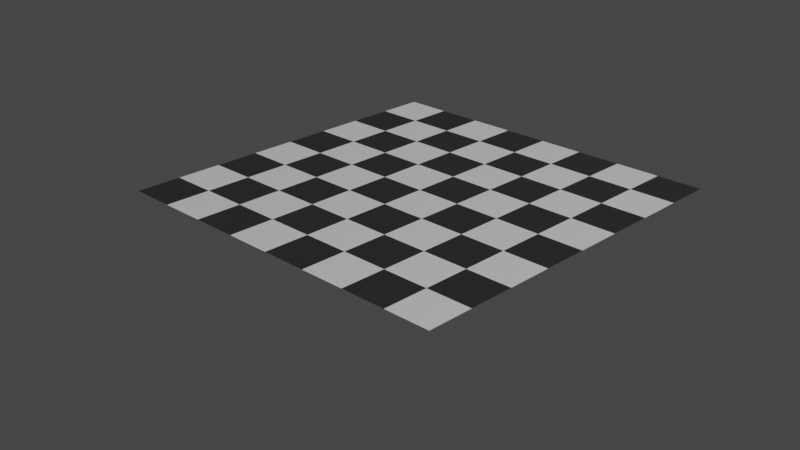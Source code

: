 # Source: ChessBoard.blend  (saved by Blender 2.80.75; exported with 4.5.12 LTS)
import bpy
from mathutils import Matrix  # noqa: F401  (used for matrix-valued properties, if any)

bpy.ops.wm.read_factory_settings(use_empty=True)
scene = bpy.context.scene
scene.name = 'Scene'

# ---- collections
col_collection = bpy.data.collections.new('Collection'); scene.collection.children.link(col_collection)

# ---- materials (node trees are filled in below, after node groups)
mat_white_square = bpy.data.materials.new('White Square')
mat_white_square.use_transparent_shadow = False
mat_black_square = bpy.data.materials.new('Black Square')
mat_black_square.alpha_threshold = 0.0
mat_black_square.use_transparent_shadow = False
mat_black_square.line_color = (0.0, 0.0, 0.0, 1.0)

# ---- material node trees
mat_white_square.use_nodes = True; mat_white_square.node_tree.nodes.clear()
_N = mat_white_square.node_tree.nodes; _L = mat_white_square.node_tree.links
n0 = _N.new('ShaderNodeOutputMaterial'); n0.name = 'Material Output'; n0.location = (300, 300)
n1 = _N.new('ShaderNodeBsdfPrincipled'); n1.name = 'Principled BSDF'; n1.location = (10, 300)
n1.distribution = 'GGX'
n1.subsurface_method = 'BURLEY'
n1.inputs[0].default_value = (0.9, 0.9, 0.9, 1.0)
n1.inputs[3].default_value = 1.45
n1.inputs[27].default_value = (0.0, 0.0, 0.0, 1.0)
n1.inputs[28].default_value = 1.0
_L.new(n1.outputs[0], n0.inputs[0])
n0.is_active_output = True
mat_black_square.use_nodes = True; mat_black_square.node_tree.nodes.clear()
_N = mat_black_square.node_tree.nodes; _L = mat_black_square.node_tree.links
n0 = _N.new('ShaderNodeOutputMaterial'); n0.name = 'Material Output'; n0.location = (300, 300)
n1 = _N.new('ShaderNodeBsdfPrincipled'); n1.name = 'Principled BSDF'; n1.location = (10, 300)
n1.distribution = 'GGX'
n1.subsurface_method = 'BURLEY'
n1.inputs[0].default_value = (0.03, 0.03, 0.03, 1.0)
n1.inputs[2].default_value = 0.4
n1.inputs[3].default_value = 1.45
n1.inputs[27].default_value = (0.0, 0.0, 0.0, 1.0)
n1.inputs[28].default_value = 1.0
_L.new(n1.outputs[0], n0.inputs[0])
n0.is_active_output = True

# ---- world
world_world = bpy.data.worlds.new('World'); scene.world = world_world
world_world.use_nodes = True; world_world.node_tree.nodes.clear()
_N = world_world.node_tree.nodes; _L = world_world.node_tree.links
n0 = _N.new('ShaderNodeOutputWorld'); n0.name = 'World Output'; n0.location = (300, 300)
n1 = _N.new('ShaderNodeBackground'); n1.name = 'Background'; n1.location = (10, 300)
n1.inputs[0].default_value = (0.05088, 0.05088, 0.05088, 1.0)
_L.new(n1.outputs[0], n0.inputs[0])
n0.is_active_output = True
world_world.color = (0.05088, 0.05088, 0.05088)
world_world.use_sun_shadow = False
world_world.sun_shadow_jitter_overblur = 0.0

# ---- cameras
cam_camera = bpy.data.cameras.new('Camera')
cam_camera.clip_end = 100.0
cam_camera.ortho_scale = 7.314

# ---- lights
light_light = bpy.data.lights.new('Light', 'POINT')
light_light.transmission_factor = 0.0
light_light.energy = 1000.0
light_light.shadow_soft_size = 0.1
light_light.shadow_maximum_resolution = 0.006
light_light.use_absolute_resolution = True

# ---- meshes
me_chessboard = bpy.data.meshes.new('Chessboard')
me_chessboard.from_pydata([(-0.05715, -0.05715, 0.0), (0.0, -0.05715, 0.0), (0.05715, -0.05715, 0.0), (-0.05715, 0.0, 0.0), (0.0, 0.0, 0.0), (0.05715, 0.0, 0.0), (-0.05715, 0.05715, 0.0), (0.0, 0.05715, 0.0), (0.05715, 0.05715, 0.0), (0.05715, -0.05715, 0.0), (0.1143, -0.05715, 0.0), (0.1714, -0.05715, 0.0), (0.05715, 0.0, 0.0), (0.1143, 0.0, 0.0), (0.1714, 0.0, 0.0), (0.05715, 0.05715, 0.0), (0.1143, 0.05715, 0.0), (0.1714, 0.05715, 0.0), (0.1714, -0.05715, 0.0), (0.2286, -0.05715, 0.0), (0.2858, -0.05715, 0.0), (0.1714, 0.0, 0.0), (0.2286, 0.0, 0.0), (0.2858, 0.0, 0.0), (0.1714, 0.05715, 0.0), (0.2286, 0.05715, 0.0), (0.2858, 0.05715, 0.0), (0.2857, -0.05715, 0.0), (0.3429, -0.05715, 0.0), (0.4, -0.05715, 0.0), (0.2857, 0.0, 0.0), (0.3429, 0.0, 0.0), (0.4, 0.0, 0.0), (0.2857, 0.05715, 0.0), (0.3429, 0.05715, 0.0), (0.4, 0.05715, 0.0), (-0.05715, 0.05715, 0.0), (0.0, 0.05715, 0.0), (0.05715, 0.05715, 0.0), (-0.05715, 0.1143, 0.0), (0.0, 0.1143, 0.0), (0.05715, 0.1143, 0.0), (-0.05715, 0.1714, 0.0), (0.0, 0.1714, 0.0), (0.05715, 0.1714, 0.0), (0.05715, 0.05715, 0.0), (0.1143, 0.05715, 0.0), (0.1714, 0.05715, 0.0), (0.05715, 0.1143, 0.0), (0.1143, 0.1143, 0.0), (0.1714, 0.1143, 0.0), (0.05715, 0.1714, 0.0), (0.1143, 0.1714, 0.0), (0.1714, 0.1714, 0.0), (0.1714, 0.05715, 0.0), (0.2286, 0.05715, 0.0), (0.2858, 0.05715, 0.0), (0.1714, 0.1143, 0.0), (0.2286, 0.1143, 0.0), (0.2858, 0.1143, 0.0), (0.1714, 0.1714, 0.0), (0.2286, 0.1714, 0.0), (0.2858, 0.1714, 0.0), (0.2857, 0.05715, 0.0), (0.3429, 0.05715, 0.0), (0.4, 0.05715, 0.0), (0.2857, 0.1143, 0.0), (0.3429, 0.1143, 0.0), (0.4, 0.1143, 0.0), (0.2857, 0.1714, 0.0), (0.3429, 0.1714, 0.0), (0.4, 0.1714, 0.0), (-0.05715, 0.1714, 0.0), (0.0, 0.1714, 0.0), (0.05715, 0.1714, 0.0), (-0.05715, 0.2286, 0.0), (0.0, 0.2286, 0.0), (0.05715, 0.2286, 0.0), (-0.05715, 0.2858, 0.0), (0.0, 0.2858, 0.0), (0.05715, 0.2858, 0.0), (0.05715, 0.1714, 0.0), (0.1143, 0.1714, 0.0), (0.1714, 0.1714, 0.0), (0.05715, 0.2286, 0.0), (0.1143, 0.2286, 0.0), (0.1714, 0.2286, 0.0), (0.05715, 0.2858, 0.0), (0.1143, 0.2858, 0.0), (0.1714, 0.2858, 0.0), (0.1714, 0.1714, 0.0), (0.2286, 0.1714, 0.0), (0.2858, 0.1714, 0.0), (0.1714, 0.2286, 0.0), (0.2286, 0.2286, 0.0), (0.2858, 0.2286, 0.0), (0.1714, 0.2858, 0.0), (0.2286, 0.2858, 0.0), (0.2858, 0.2858, 0.0), (0.2857, 0.1714, 0.0), (0.3429, 0.1714, 0.0), (0.4, 0.1714, 0.0), (0.2857, 0.2286, 0.0), (0.3429, 0.2286, 0.0), (0.4, 0.2286, 0.0), (0.2857, 0.2858, 0.0), (0.3429, 0.2858, 0.0), (0.4, 0.2858, 0.0), (-0.05715, 0.2857, 0.0), (0.0, 0.2857, 0.0), (0.05715, 0.2857, 0.0), (-0.05715, 0.3429, 0.0), (0.0, 0.3429, 0.0), (0.05715, 0.3429, 0.0), (-0.05715, 0.4, 0.0), (0.0, 0.4, 0.0), (0.05715, 0.4, 0.0), (0.05715, 0.2857, 0.0), (0.1143, 0.2857, 0.0), (0.1714, 0.2857, 0.0), (0.05715, 0.3429, 0.0), (0.1143, 0.3429, 0.0), (0.1714, 0.3429, 0.0), (0.05715, 0.4, 0.0), (0.1143, 0.4, 0.0), (0.1714, 0.4, 0.0), (0.1714, 0.2857, 0.0), (0.2286, 0.2857, 0.0), (0.2858, 0.2857, 0.0), (0.1714, 0.3429, 0.0), (0.2286, 0.3429, 0.0), (0.2858, 0.3429, 0.0), (0.1714, 0.4, 0.0), (0.2286, 0.4, 0.0), (0.2858, 0.4, 0.0), (0.2857, 0.2857, 0.0), (0.3429, 0.2857, 0.0), (0.4, 0.2857, 0.0), (0.2857, 0.3429, 0.0), (0.3429, 0.3429, 0.0), (0.4, 0.3429, 0.0), (0.2857, 0.4, 0.0), (0.3429, 0.4, 0.0), (0.4, 0.4, 0.0)], [], [(0, 1, 4, 3), (1, 2, 5, 4), (3, 4, 7, 6), (4, 5, 8, 7), (9, 10, 13, 12), (10, 11, 14, 13), (12, 13, 16, 15), (13, 14, 17, 16), (18, 19, 22, 21), (19, 20, 23, 22), (21, 22, 25, 24), (22, 23, 26, 25), (27, 28, 31, 30), (28, 29, 32, 31), (30, 31, 34, 33), (31, 32, 35, 34), (36, 37, 40, 39), (37, 38, 41, 40), (39, 40, 43, 42), (40, 41, 44, 43), (45, 46, 49, 48), (46, 47, 50, 49), (48, 49, 52, 51), (49, 50, 53, 52), (54, 55, 58, 57), (55, 56, 59, 58), (57, 58, 61, 60), (58, 59, 62, 61), (63, 64, 67, 66), (64, 65, 68, 67), (66, 67, 70, 69), (67, 68, 71, 70), (72, 73, 76, 75), (73, 74, 77, 76), (75, 76, 79, 78), (76, 77, 80, 79), (81, 82, 85, 84), (82, 83, 86, 85), (84, 85, 88, 87), (85, 86, 89, 88), (90, 91, 94, 93), (91, 92, 95, 94), (93, 94, 97, 96), (94, 95, 98, 97), (99, 100, 103, 102), (100, 101, 104, 103), (102, 103, 106, 105), (103, 104, 107, 106), (108, 109, 112, 111), (109, 110, 113, 112), (111, 112, 115, 114), (112, 113, 116, 115), (117, 118, 121, 120), (118, 119, 122, 121), (120, 121, 124, 123), (121, 122, 125, 124), (126, 127, 130, 129), (127, 128, 131, 130), (129, 130, 133, 132), (130, 131, 134, 133), (135, 136, 139, 138), (136, 137, 140, 139), (138, 139, 142, 141), (139, 140, 143, 142)])
me_chessboard.polygons.foreach_set('material_index', [1, 0, 0, 1, 1, 0, 0, 1, 1, 0, 0, 1, 1, 0, 0, 1, 1, 0, 0, 1, 1, 0, 0, 1, 1, 0, 0, 1, 1, 0, 0, 1, 1, 0, 0, 1, 1, 0, 0, 1, 1, 0, 0, 1, 1, 0, 0, 1, 1, 0, 0, 1, 1, 0, 0, 1, 1, 0, 0, 1, 1, 0, 0, 1])
_uv = me_chessboard.uv_layers.new(name='UVMap')
_uv.uv.foreach_set('vector', [0.0, 0.0, 0.5, 0.0, 0.5, 0.5, 0.0, 0.5, 0.5, 0.0, 1.0, 0.0, 1.0, 0.5, 0.5, 0.5, 0.0, 0.5, 0.5, 0.5, 0.5, 1.0, 0.0, 1.0, 0.5, 0.5, 1.0, 0.5, 1.0, 1.0, 0.5, 1.0, 0.0, 0.0, 0.5, 0.0, 0.5, 0.5, 0.0, 0.5, 0.5, 0.0, 1.0, 0.0, 1.0, 0.5, 0.5, 0.5, 0.0, 0.5, 0.5, 0.5, 0.5, 1.0, 0.0, 1.0, 0.5, 0.5, 1.0, 0.5, 1.0, 1.0, 0.5, 1.0, 0.0, 0.0, 0.5, 0.0, 0.5, 0.5, 0.0, 0.5, 0.5, 0.0, 1.0, 0.0, 1.0, 0.5, 0.5, 0.5, 0.0, 0.5, 0.5, 0.5, 0.5, 1.0, 0.0, 1.0, 0.5, 0.5, 1.0, 0.5, 1.0, 1.0, 0.5, 1.0, 0.0, 0.0, 0.5, 0.0, 0.5, 0.5, 0.0, 0.5, 0.5, 0.0, 1.0, 0.0, 1.0, 0.5, 0.5, 0.5, 0.0, 0.5, 0.5, 0.5, 0.5, 1.0, 0.0, 1.0, 0.5, 0.5, 1.0, 0.5, 1.0, 1.0, 0.5, 1.0, 0.0, 0.0, 0.5, 0.0, 0.5, 0.5, 0.0, 0.5, 0.5, 0.0, 1.0, 0.0, 1.0, 0.5, 0.5, 0.5, 0.0, 0.5, 0.5, 0.5, 0.5, 1.0, 0.0, 1.0, 0.5, 0.5, 1.0, 0.5, 1.0, 1.0, 0.5, 1.0, 0.0, 0.0, 0.5, 0.0, 0.5, 0.5, 0.0, 0.5, 0.5, 0.0, 1.0, 0.0, 1.0, 0.5, 0.5, 0.5, 0.0, 0.5, 0.5, 0.5, 0.5, 1.0, 0.0, 1.0, 0.5, 0.5, 1.0, 0.5, 1.0, 1.0, 0.5, 1.0, 0.0, 0.0, 0.5, 0.0, 0.5, 0.5, 0.0, 0.5, 0.5, 0.0, 1.0, 0.0, 1.0, 0.5, 0.5, 0.5, 0.0, 0.5, 0.5, 0.5, 0.5, 1.0, 0.0, 1.0, 0.5, 0.5, 1.0, 0.5, 1.0, 1.0, 0.5, 1.0, 0.0, 0.0, 0.5, 0.0, 0.5, 0.5, 0.0, 0.5, 0.5, 0.0, 1.0, 0.0, 1.0, 0.5, 0.5, 0.5, 0.0, 0.5, 0.5, 0.5, 0.5, 1.0, 0.0, 1.0, 0.5, 0.5, 1.0, 0.5, 1.0, 1.0, 0.5, 1.0, 0.0, 0.0, 0.5, 0.0, 0.5, 0.5, 0.0, 0.5, 0.5, 0.0, 1.0, 0.0, 1.0, 0.5, 0.5, 0.5, 0.0, 0.5, 0.5, 0.5, 0.5, 1.0, 0.0, 1.0, 0.5, 0.5, 1.0, 0.5, 1.0, 1.0, 0.5, 1.0, 0.0, 0.0, 0.5, 0.0, 0.5, 0.5, 0.0, 0.5, 0.5, 0.0, 1.0, 0.0, 1.0, 0.5, 0.5, 0.5, 0.0, 0.5, 0.5, 0.5, 0.5, 1.0, 0.0, 1.0, 0.5, 0.5, 1.0, 0.5, 1.0, 1.0, 0.5, 1.0, 0.0, 0.0, 0.5, 0.0, 0.5, 0.5, 0.0, 0.5, 0.5, 0.0, 1.0, 0.0, 1.0, 0.5, 0.5, 0.5, 0.0, 0.5, 0.5, 0.5, 0.5, 1.0, 0.0, 1.0, 0.5, 0.5, 1.0, 0.5, 1.0, 1.0, 0.5, 1.0, 0.0, 0.0, 0.5, 0.0, 0.5, 0.5, 0.0, 0.5, 0.5, 0.0, 1.0, 0.0, 1.0, 0.5, 0.5, 0.5, 0.0, 0.5, 0.5, 0.5, 0.5, 1.0, 0.0, 1.0, 0.5, 0.5, 1.0, 0.5, 1.0, 1.0, 0.5, 1.0, 0.0, 0.0, 0.5, 0.0, 0.5, 0.5, 0.0, 0.5, 0.5, 0.0, 1.0, 0.0, 1.0, 0.5, 0.5, 0.5, 0.0, 0.5, 0.5, 0.5, 0.5, 1.0, 0.0, 1.0, 0.5, 0.5, 1.0, 0.5, 1.0, 1.0, 0.5, 1.0, 0.0, 0.0, 0.5, 0.0, 0.5, 0.5, 0.0, 0.5, 0.5, 0.0, 1.0, 0.0, 1.0, 0.5, 0.5, 0.5, 0.0, 0.5, 0.5, 0.5, 0.5, 1.0, 0.0, 1.0, 0.5, 0.5, 1.0, 0.5, 1.0, 1.0, 0.5, 1.0, 0.0, 0.0, 0.5, 0.0, 0.5, 0.5, 0.0, 0.5, 0.5, 0.0, 1.0, 0.0, 1.0, 0.5, 0.5, 0.5, 0.0, 0.5, 0.5, 0.5, 0.5, 1.0, 0.0, 1.0, 0.5, 0.5, 1.0, 0.5, 1.0, 1.0, 0.5, 1.0, 0.0, 0.0, 0.5, 0.0, 0.5, 0.5, 0.0, 0.5, 0.5, 0.0, 1.0, 0.0, 1.0, 0.5, 0.5, 0.5, 0.0, 0.5, 0.5, 0.5, 0.5, 1.0, 0.0, 1.0, 0.5, 0.5, 1.0, 0.5, 1.0, 1.0, 0.5, 1.0])
me_chessboard.materials.append(mat_white_square)
me_chessboard.materials.append(mat_black_square)
me_chessboard.use_remesh_preserve_volume = False
me_chessboard.use_remesh_preserve_attributes = False
me_chessboard.use_mirror_vertex_groups = False
me_chessboard.update()

# ---- objects
ob_light = bpy.data.objects.new('Light', light_light)
ob_camera = bpy.data.objects.new('Camera', cam_camera)
ob_chessboard = bpy.data.objects.new('Chessboard', me_chessboard)

# ---- transforms, parenting, visibility, modifiers, constraints
ob_light.location = (4.076, 1.005, 5.904)
ob_light.rotation_euler = (0.6503, 0.05522, 1.866)
ob_light.lock_rotations_4d = False
ob_light.empty_display_type = 'ARROWS'
ob_light.color = (0.0, 0.0, 0.0, 0.0)
ob_light.lineart.crease_threshold = 0.0
ob_camera.location = (0.9815, -0.6865, 0.4922)
ob_camera.rotation_euler = (1.144, -1.21e-06, 0.7761)
ob_camera.lock_rotations_4d = False
ob_camera.empty_display_type = 'ARROWS'
ob_camera.color = (0.0, 0.0, 0.0, 0.0)
ob_camera.display_type = 'WIRE'
ob_camera.lineart.crease_threshold = 0.0
ob_chessboard.location = (0.0, 0.0, 0.0)
ob_chessboard.lineart.crease_threshold = 0.0

# ---- collection membership
col_collection.objects.link(ob_light)
col_collection.objects.link(ob_camera)
col_collection.objects.link(ob_chessboard)

# ---- scene / render settings (as saved in the file)
scene.camera = ob_camera
scene.frame_start = 1; scene.frame_end = 250; scene.frame_set(1)
scene.render.engine = 'BLENDER_EEVEE_NEXT'
scene.cycles.use_denoising = False
scene.cycles.samples = 128
scene.cycles.sampling_pattern = 'TABULATED_SOBOL'
scene.cycles.use_adaptive_sampling = False
scene.cycles.use_light_tree = False
scene.view_settings.view_transform = 'Filmic'
bpy.context.view_layer.update()
